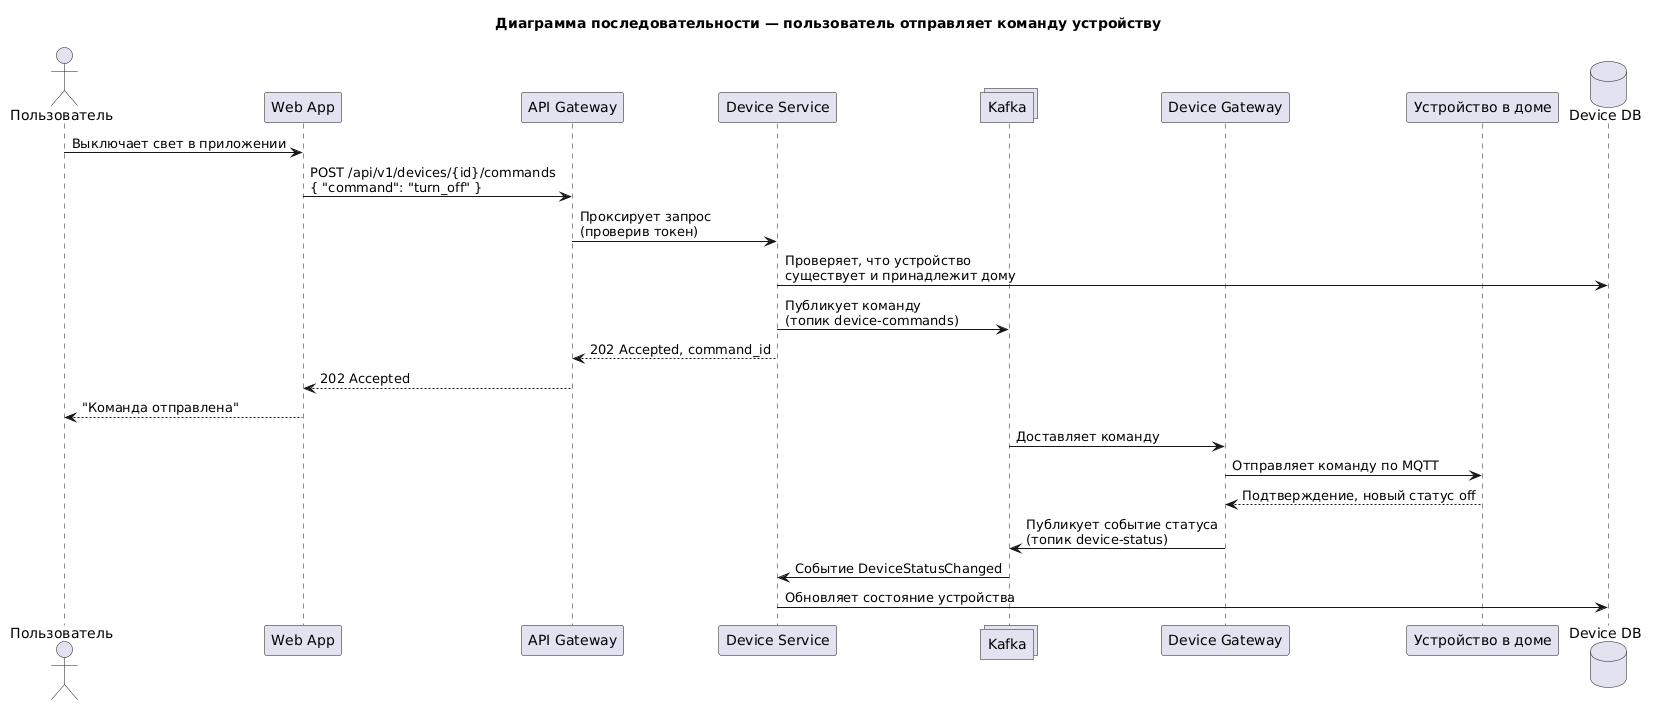

The diagram above was rendered by PlantUML. Its source (embedded in the PNG):
@startuml device-command-sequence

title Диаграмма последовательности — пользователь отправляет команду устройству

actor "Пользователь" as user
participant "Web App" as web
participant "API Gateway" as gateway
participant "Device Service" as device_svc
collections "Kafka" as kafka
participant "Device Gateway" as device_gw
participant "Устройство в доме" as device
database "Device DB" as device_db

user -> web: Выключает свет в приложении
web -> gateway: POST /api/v1/devices/{id}/commands\n{ "command": "turn_off" }
gateway -> device_svc: Проксирует запрос\n(проверив токен)
device_svc -> device_db: Проверяет, что устройство\nсуществует и принадлежит дому
device_svc -> kafka: Публикует команду\n(топик device-commands)
device_svc --> gateway: 202 Accepted, command_id
gateway --> web: 202 Accepted
web --> user: "Команда отправлена"

kafka -> device_gw: Доставляет команду
device_gw -> device: Отправляет команду по MQTT
device --> device_gw: Подтверждение, новый статус off
device_gw -> kafka: Публикует событие статуса\n(топик device-status)
kafka -> device_svc: Событие DeviceStatusChanged
device_svc -> device_db: Обновляет состояние устройства

@enduml